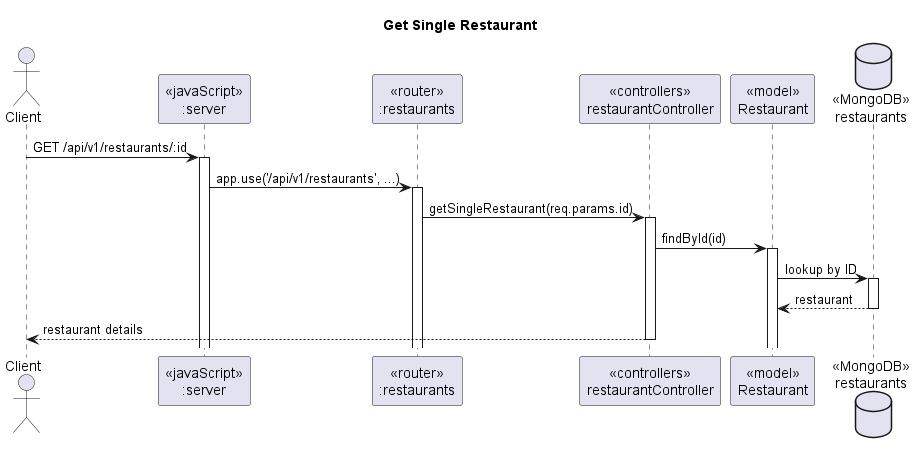

The diagram above was rendered by PlantUML. Its source (embedded in the PNG):
@startuml getSingleRestaurant

title "Get Single Restaurant"

actor "Client" as client
participant "<<javaScript>>\n:server" as server
participant "<<router>>\n:restaurants" as routerRestaurant
participant "<<controllers>>\nrestaurantController" as controllerRestaurant
participant "<<model>>\nRestaurant" as modelRestaurant
database "<<MongoDB>>\nrestaurants" as restaurantDB

client -> server ++ : GET /api/v1/restaurants/:id
server -> routerRestaurant ++ : app.use('/api/v1/restaurants', ...)
routerRestaurant -> controllerRestaurant ++ : getSingleRestaurant(req.params.id)
controllerRestaurant -> modelRestaurant ++ : findById(id)
modelRestaurant -> restaurantDB ++ : lookup by ID
restaurantDB --> modelRestaurant -- : restaurant
controllerRestaurant --> client -- : restaurant details

@enduml